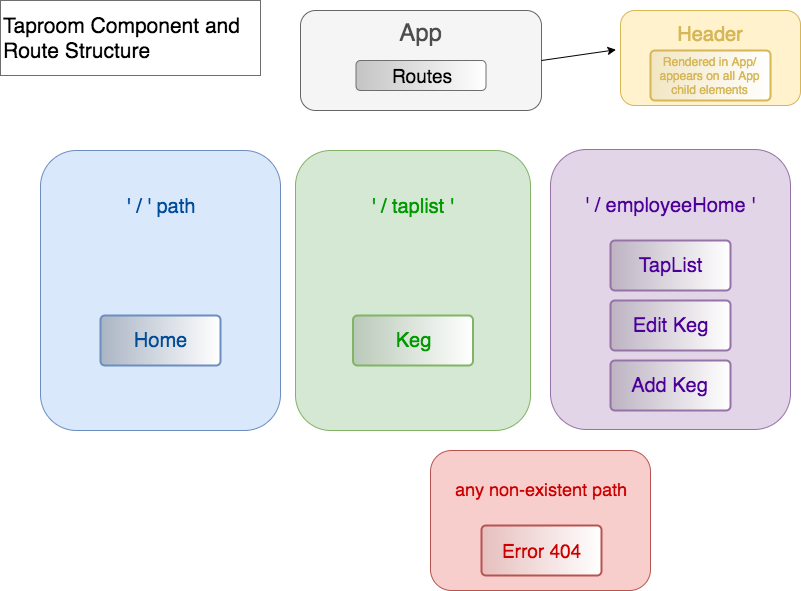

The diagram above was exported from draw.io. Its source (the exported page's mxGraphModel, read from the mxfile embedded in the PNG):
<mxGraphModel dx="904" dy="600" grid="1" gridSize="10" guides="1" tooltips="1" connect="1" arrows="1" fold="1" page="1" pageScale="1" pageWidth="850" pageHeight="1100" math="0" shadow="0">
  <root>
    <mxCell id="0" />
    <mxCell id="1" parent="0" />
    <mxCell id="dWaVIfhrBhmMICgnQnFN-10" value="&lt;font style=&quot;font-size: 20px&quot;&gt;Header&lt;br&gt;&lt;br&gt;&lt;br&gt;&lt;/font&gt;" style="rounded=1;whiteSpace=wrap;html=1;shadow=0;strokeColor=#D6B656;fillColor=#fff2cc;fontColor=#D6B656;" vertex="1" parent="1">
      <mxGeometry x="620" y="10" width="180" height="95" as="geometry" />
    </mxCell>
    <mxCell id="dWaVIfhrBhmMICgnQnFN-11" value="&lt;font style=&quot;font-size: 21px&quot;&gt;Taproom Component and Route Structure&lt;/font&gt;" style="rounded=0;whiteSpace=wrap;html=1;shadow=0;strokeColor=#6E6E6E;gradientColor=none;align=left;" vertex="1" parent="1">
      <mxGeometry width="260" height="75" as="geometry" />
    </mxCell>
    <mxCell id="dWaVIfhrBhmMICgnQnFN-5" value="&lt;font color=&quot;#cc0000&quot; style=&quot;font-size: 18px&quot;&gt;any non-existent path&lt;br&gt;&lt;br&gt;&lt;br&gt;&lt;br&gt;&lt;/font&gt;" style="rounded=1;whiteSpace=wrap;html=1;fillColor=#f8cecc;strokeColor=#b85450;" vertex="1" parent="1">
      <mxGeometry x="430" y="450" width="220" height="140" as="geometry" />
    </mxCell>
    <mxCell id="dWaVIfhrBhmMICgnQnFN-21" value="&lt;font style=&quot;font-size: 20px&quot;&gt;&lt;font color=&quot;#009900&quot; style=&quot;font-size: 20px&quot;&gt;' / taplist '&lt;br&gt;&lt;/font&gt;&lt;br&gt;&lt;br&gt;&lt;br&gt;&lt;br&gt;&lt;br&gt;&lt;br&gt;&lt;br&gt;&lt;/font&gt;" style="rounded=1;whiteSpace=wrap;html=1;fillColor=#d5e8d4;strokeColor=#82b366;" vertex="1" parent="1">
      <mxGeometry x="295" y="150" width="235" height="280" as="geometry" />
    </mxCell>
    <mxCell id="dWaVIfhrBhmMICgnQnFN-22" value="&lt;font style=&quot;font-size: 20px&quot;&gt;&lt;font color=&quot;#004c99&quot; style=&quot;font-size: 20px&quot;&gt;' / ' path&lt;br&gt;&lt;br&gt;&lt;br&gt;&lt;br&gt;&lt;br&gt;&lt;br&gt;&lt;br&gt;&lt;/font&gt;&lt;br&gt;&lt;/font&gt;" style="rounded=1;whiteSpace=wrap;html=1;fillColor=#dae8fc;strokeColor=#6c8ebf;" vertex="1" parent="1">
      <mxGeometry x="40" y="150" width="240" height="280" as="geometry" />
    </mxCell>
    <mxCell id="dWaVIfhrBhmMICgnQnFN-27" value="&lt;font style=&quot;font-size: 19px&quot; color=&quot;#cc0000&quot;&gt;Error 404&lt;/font&gt;" style="rounded=1;whiteSpace=wrap;html=1;shadow=0;strokeColor=#b85450;strokeWidth=2;arcSize=9;fillColor=#E6BFBD;gradientColor=#ffffff;gradientDirection=east;" vertex="1" parent="1">
      <mxGeometry x="481" y="525" width="120" height="50" as="geometry" />
    </mxCell>
    <mxCell id="dWaVIfhrBhmMICgnQnFN-28" value="&lt;font color=&quot;#009900&quot; style=&quot;font-size: 20px&quot;&gt;Keg&lt;/font&gt;" style="rounded=1;whiteSpace=wrap;html=1;shadow=0;strokeColor=#82b366;strokeWidth=2;arcSize=9;fillColor=#B9C9B8;gradientDirection=east;gradientColor=#ffffff;" vertex="1" parent="1">
      <mxGeometry x="352.5" y="315" width="120" height="50" as="geometry" />
    </mxCell>
    <mxCell id="dWaVIfhrBhmMICgnQnFN-29" value="&lt;font style=&quot;font-size: 20px&quot; color=&quot;#004c99&quot;&gt;Home&lt;/font&gt;" style="rounded=1;whiteSpace=wrap;html=1;shadow=0;strokeColor=#6c8ebf;strokeWidth=2;arcSize=9;fillColor=#AAB5C4;gradientDirection=east;gradientColor=#ffffff;" vertex="1" parent="1">
      <mxGeometry x="100" y="315" width="120" height="50" as="geometry" />
    </mxCell>
    <mxCell id="dWaVIfhrBhmMICgnQnFN-9" value="&lt;font style=&quot;font-size: 24px&quot;&gt;&lt;font color=&quot;#4d4d4d&quot;&gt;App&lt;br&gt;&lt;br&gt;&lt;/font&gt;&lt;br&gt;&lt;/font&gt;" style="rounded=1;whiteSpace=wrap;html=1;shadow=0;strokeColor=#666666;fillColor=#f5f5f5;fontColor=#333333;" vertex="1" parent="1">
      <mxGeometry x="300" y="10" width="241" height="100" as="geometry" />
    </mxCell>
    <mxCell id="dWaVIfhrBhmMICgnQnFN-12" value="&lt;font style=&quot;font-size: 19px&quot;&gt;Routes&lt;/font&gt;" style="rounded=1;whiteSpace=wrap;html=1;shadow=0;strokeColor=#6E6E6E;gradientColor=#ffffff;fillColor=#C4C4C4;gradientDirection=east;" vertex="1" parent="1">
      <mxGeometry x="355.5" y="60" width="130" height="30" as="geometry" />
    </mxCell>
    <mxCell id="dWaVIfhrBhmMICgnQnFN-30" value="&lt;font style=&quot;font-size: 20px&quot;&gt;&lt;font color=&quot;#4c0099&quot; style=&quot;font-size: 20px&quot;&gt;&lt;font style=&quot;font-size: 20px&quot;&gt;' / employeeHome '&lt;br&gt;&lt;br&gt;&lt;br&gt;&lt;br&gt;&lt;br&gt;&lt;/font&gt;&lt;br&gt;&lt;br&gt;&lt;/font&gt;&lt;br&gt;&lt;/font&gt;" style="rounded=1;whiteSpace=wrap;html=1;fillColor=#e1d5e7;strokeColor=#9673a6;" vertex="1" parent="1">
      <mxGeometry x="550" y="149" width="240" height="280" as="geometry" />
    </mxCell>
    <mxCell id="dWaVIfhrBhmMICgnQnFN-31" value="&lt;font color=&quot;#4c0099&quot; style=&quot;font-size: 20px&quot;&gt;Add Keg&lt;/font&gt;" style="rounded=1;whiteSpace=wrap;html=1;shadow=0;strokeColor=#9673a6;strokeWidth=2;arcSize=9;fillColor=#BDB3C2;gradientDirection=east;gradientColor=#ffffff;" vertex="1" parent="1">
      <mxGeometry x="610" y="360" width="120" height="50" as="geometry" />
    </mxCell>
    <mxCell id="dWaVIfhrBhmMICgnQnFN-35" value="" style="endArrow=classic;html=1;strokeWidth=1;fontColor=#D6B656;exitX=1;exitY=0.5;exitDx=0;exitDy=0;entryX=-0.025;entryY=0.413;entryDx=0;entryDy=0;entryPerimeter=0;" edge="1" parent="1" source="dWaVIfhrBhmMICgnQnFN-9" target="dWaVIfhrBhmMICgnQnFN-10">
      <mxGeometry width="50" height="50" relative="1" as="geometry">
        <mxPoint x="475" y="150" as="sourcePoint" />
        <mxPoint x="615" y="50" as="targetPoint" />
      </mxGeometry>
    </mxCell>
    <mxCell id="dWaVIfhrBhmMICgnQnFN-38" value="&lt;span style=&quot;color: rgb(76 , 0 , 153) ; font-size: 20px ; white-space: normal&quot;&gt;Edit Keg&lt;/span&gt;" style="rounded=1;whiteSpace=wrap;html=1;shadow=0;strokeColor=#9673a6;strokeWidth=2;arcSize=9;fillColor=#BDB3C2;gradientDirection=east;gradientColor=#ffffff;" vertex="1" parent="1">
      <mxGeometry x="610" y="300" width="120" height="50" as="geometry" />
    </mxCell>
    <mxCell id="dWaVIfhrBhmMICgnQnFN-39" value="&lt;span style=&quot;color: rgb(76 , 0 , 153) ; font-size: 20px ; white-space: normal&quot;&gt;TapList&lt;/span&gt;" style="rounded=1;whiteSpace=wrap;html=1;shadow=0;strokeColor=#9673a6;strokeWidth=2;arcSize=9;fillColor=#BDB3C2;gradientDirection=east;gradientColor=#ffffff;" vertex="1" parent="1">
      <mxGeometry x="610" y="240" width="120" height="50" as="geometry" />
    </mxCell>
    <mxCell id="dWaVIfhrBhmMICgnQnFN-40" value="&lt;font color=&quot;#d6b656&quot;&gt;Rendered in App/ appears on all App child elements&lt;/font&gt;" style="rounded=1;whiteSpace=wrap;html=1;shadow=0;strokeColor=#d6b656;strokeWidth=2;arcSize=9;fillColor=#F2E6C2;gradientDirection=east;gradientColor=#ffffff;" vertex="1" parent="1">
      <mxGeometry x="650" y="50" width="120" height="50" as="geometry" />
    </mxCell>
  </root>
</mxGraphModel>